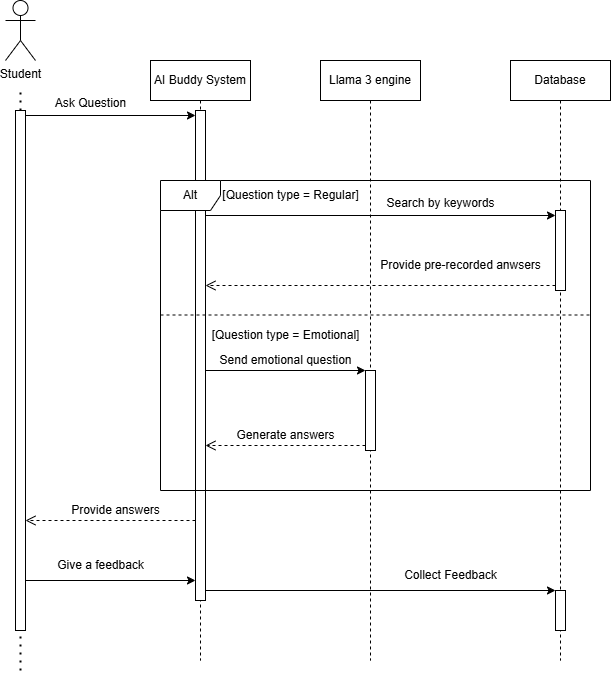

The diagram above was exported from draw.io. Its source (the exported page's mxGraphModel, read from the mxfile embedded in the PNG):
<mxGraphModel dx="1358" dy="801" grid="1" gridSize="10" guides="1" tooltips="1" connect="1" arrows="1" fold="1" page="1" pageScale="1" pageWidth="850" pageHeight="1100" math="0" shadow="0">
  <root>
    <mxCell id="0" />
    <mxCell id="1" parent="0" />
    <mxCell id="OGMCPxDkwAUIXrCA7007-1" value="Student" style="shape=umlActor;verticalLabelPosition=bottom;verticalAlign=top;html=1;outlineConnect=0;" parent="1" vertex="1">
      <mxGeometry x="75" y="40" width="30" height="60" as="geometry" />
    </mxCell>
    <mxCell id="OGMCPxDkwAUIXrCA7007-2" value="" style="endArrow=none;dashed=1;html=1;dashPattern=1 3;strokeWidth=2;rounded=0;" parent="1" source="OGMCPxDkwAUIXrCA7007-3" edge="1">
      <mxGeometry width="50" height="50" relative="1" as="geometry">
        <mxPoint x="90" y="640" as="sourcePoint" />
        <mxPoint x="90" y="130" as="targetPoint" />
      </mxGeometry>
    </mxCell>
    <mxCell id="OGMCPxDkwAUIXrCA7007-4" value="" style="endArrow=none;dashed=1;html=1;dashPattern=1 3;strokeWidth=2;rounded=0;" parent="1" target="OGMCPxDkwAUIXrCA7007-3" edge="1">
      <mxGeometry width="50" height="50" relative="1" as="geometry">
        <mxPoint x="90" y="710" as="sourcePoint" />
        <mxPoint x="90" y="180" as="targetPoint" />
      </mxGeometry>
    </mxCell>
    <mxCell id="OGMCPxDkwAUIXrCA7007-3" value="" style="html=1;points=[[0,0,0,0,5],[0,1,0,0,-5],[1,0,0,0,5],[1,1,0,0,-5]];perimeter=orthogonalPerimeter;outlineConnect=0;targetShapes=umlLifeline;portConstraint=eastwest;newEdgeStyle={&quot;curved&quot;:0,&quot;rounded&quot;:0};" parent="1" vertex="1">
      <mxGeometry x="85" y="150" width="10" height="520" as="geometry" />
    </mxCell>
    <mxCell id="OGMCPxDkwAUIXrCA7007-5" value="AI Buddy System" style="shape=umlLifeline;perimeter=lifelinePerimeter;whiteSpace=wrap;html=1;container=1;dropTarget=0;collapsible=0;recursiveResize=0;outlineConnect=0;portConstraint=eastwest;newEdgeStyle={&quot;curved&quot;:0,&quot;rounded&quot;:0};" parent="1" vertex="1">
      <mxGeometry x="220" y="100" width="100" height="600" as="geometry" />
    </mxCell>
    <mxCell id="OGMCPxDkwAUIXrCA7007-7" value="" style="html=1;points=[[0,0,0,0,5],[0,1,0,0,-5],[1,0,0,0,5],[1,1,0,0,-5]];perimeter=orthogonalPerimeter;outlineConnect=0;targetShapes=umlLifeline;portConstraint=eastwest;newEdgeStyle={&quot;curved&quot;:0,&quot;rounded&quot;:0};" parent="OGMCPxDkwAUIXrCA7007-5" vertex="1">
      <mxGeometry x="45" y="50" width="10" height="490" as="geometry" />
    </mxCell>
    <mxCell id="OGMCPxDkwAUIXrCA7007-6" value="Llama 3 engine" style="shape=umlLifeline;perimeter=lifelinePerimeter;whiteSpace=wrap;html=1;container=1;dropTarget=0;collapsible=0;recursiveResize=0;outlineConnect=0;portConstraint=eastwest;newEdgeStyle={&quot;curved&quot;:0,&quot;rounded&quot;:0};" parent="1" vertex="1">
      <mxGeometry x="390" y="100" width="100" height="600" as="geometry" />
    </mxCell>
    <mxCell id="OGMCPxDkwAUIXrCA7007-8" value="Database" style="shape=umlLifeline;perimeter=lifelinePerimeter;whiteSpace=wrap;html=1;container=1;dropTarget=0;collapsible=0;recursiveResize=0;outlineConnect=0;portConstraint=eastwest;newEdgeStyle={&quot;curved&quot;:0,&quot;rounded&quot;:0};" parent="1" vertex="1">
      <mxGeometry x="580" y="100" width="100" height="600" as="geometry" />
    </mxCell>
    <mxCell id="tRC3iOvtUxWmBBwkevrs-9" value="" style="html=1;points=[[0,0,0,0,5],[0,1,0,0,-5],[1,0,0,0,5],[1,1,0,0,-5]];perimeter=orthogonalPerimeter;outlineConnect=0;targetShapes=umlLifeline;portConstraint=eastwest;newEdgeStyle={&quot;curved&quot;:0,&quot;rounded&quot;:0};" vertex="1" parent="OGMCPxDkwAUIXrCA7007-8">
      <mxGeometry x="45" y="530" width="10" height="40" as="geometry" />
    </mxCell>
    <mxCell id="OGMCPxDkwAUIXrCA7007-9" value="" style="endArrow=classic;html=1;rounded=0;exitX=1;exitY=0;exitDx=0;exitDy=5;exitPerimeter=0;entryX=0;entryY=0;entryDx=0;entryDy=5;entryPerimeter=0;" parent="1" source="OGMCPxDkwAUIXrCA7007-3" target="OGMCPxDkwAUIXrCA7007-7" edge="1">
      <mxGeometry width="50" height="50" relative="1" as="geometry">
        <mxPoint x="400" y="430" as="sourcePoint" />
        <mxPoint x="450" y="380" as="targetPoint" />
      </mxGeometry>
    </mxCell>
    <mxCell id="OGMCPxDkwAUIXrCA7007-10" value="Ask Question" style="text;html=1;align=center;verticalAlign=middle;resizable=0;points=[];autosize=1;strokeColor=none;fillColor=none;" parent="1" vertex="1">
      <mxGeometry x="115" y="128" width="90" height="30" as="geometry" />
    </mxCell>
    <mxCell id="OGMCPxDkwAUIXrCA7007-11" value="Alt" style="shape=umlFrame;whiteSpace=wrap;html=1;pointerEvents=0;" parent="1" vertex="1">
      <mxGeometry x="230" y="220" width="430" height="310" as="geometry" />
    </mxCell>
    <mxCell id="OGMCPxDkwAUIXrCA7007-12" value="[Question type = Regular]" style="text;html=1;align=center;verticalAlign=middle;resizable=0;points=[];autosize=1;strokeColor=none;fillColor=none;" parent="1" vertex="1">
      <mxGeometry x="280" y="220" width="160" height="30" as="geometry" />
    </mxCell>
    <mxCell id="OGMCPxDkwAUIXrCA7007-13" value="[Question type = Emotional]" style="text;html=1;align=center;verticalAlign=middle;resizable=0;points=[];autosize=1;strokeColor=none;fillColor=none;" parent="1" vertex="1">
      <mxGeometry x="270" y="360" width="170" height="30" as="geometry" />
    </mxCell>
    <mxCell id="OGMCPxDkwAUIXrCA7007-14" value="" style="endArrow=none;dashed=1;html=1;rounded=0;exitX=-0.009;exitY=0.496;exitDx=0;exitDy=0;exitPerimeter=0;entryX=0.995;entryY=0.496;entryDx=0;entryDy=0;entryPerimeter=0;" parent="1" edge="1">
      <mxGeometry width="50" height="50" relative="1" as="geometry">
        <mxPoint x="230.0000000000001" y="354.50000000000006" as="sourcePoint" />
        <mxPoint x="661.7199999999999" y="354.50000000000006" as="targetPoint" />
      </mxGeometry>
    </mxCell>
    <mxCell id="OGMCPxDkwAUIXrCA7007-15" value="" style="html=1;points=[[0,0,0,0,5],[0,1,0,0,-5],[1,0,0,0,5],[1,1,0,0,-5]];perimeter=orthogonalPerimeter;outlineConnect=0;targetShapes=umlLifeline;portConstraint=eastwest;newEdgeStyle={&quot;curved&quot;:0,&quot;rounded&quot;:0};" parent="1" vertex="1">
      <mxGeometry x="625" y="250" width="10" height="80" as="geometry" />
    </mxCell>
    <mxCell id="OGMCPxDkwAUIXrCA7007-16" value="" style="endArrow=classic;html=1;rounded=0;entryX=0;entryY=0;entryDx=0;entryDy=5;entryPerimeter=0;" parent="1" source="OGMCPxDkwAUIXrCA7007-7" target="OGMCPxDkwAUIXrCA7007-15" edge="1">
      <mxGeometry width="50" height="50" relative="1" as="geometry">
        <mxPoint x="430" y="430" as="sourcePoint" />
        <mxPoint x="480" y="380" as="targetPoint" />
      </mxGeometry>
    </mxCell>
    <mxCell id="OGMCPxDkwAUIXrCA7007-17" value="Search by keywords" style="text;html=1;align=center;verticalAlign=middle;resizable=0;points=[];autosize=1;strokeColor=none;fillColor=none;" parent="1" vertex="1">
      <mxGeometry x="445" y="228" width="130" height="30" as="geometry" />
    </mxCell>
    <mxCell id="OGMCPxDkwAUIXrCA7007-18" value="" style="html=1;verticalAlign=bottom;endArrow=open;dashed=1;endSize=8;curved=0;rounded=0;exitX=0;exitY=1;exitDx=0;exitDy=-5;exitPerimeter=0;" parent="1" source="OGMCPxDkwAUIXrCA7007-15" target="OGMCPxDkwAUIXrCA7007-7" edge="1">
      <mxGeometry relative="1" as="geometry">
        <mxPoint x="538" y="320" as="sourcePoint" />
        <mxPoint x="313" y="320" as="targetPoint" />
      </mxGeometry>
    </mxCell>
    <mxCell id="OGMCPxDkwAUIXrCA7007-19" value="&lt;div style=&quot;text-align: start;&quot;&gt;&lt;span style=&quot;background-color: transparent; color: light-dark(rgb(0, 0, 0), rgb(255, 255, 255));&quot;&gt;Provide pre-recorded anwsers&lt;/span&gt;&lt;/div&gt;" style="text;html=1;align=center;verticalAlign=middle;resizable=0;points=[];autosize=1;strokeColor=none;fillColor=none;" parent="1" vertex="1">
      <mxGeometry x="440" y="290" width="180" height="30" as="geometry" />
    </mxCell>
    <mxCell id="OGMCPxDkwAUIXrCA7007-20" value="" style="html=1;points=[[0,0,0,0,5],[0,1,0,0,-5],[1,0,0,0,5],[1,1,0,0,-5]];perimeter=orthogonalPerimeter;outlineConnect=0;targetShapes=umlLifeline;portConstraint=eastwest;newEdgeStyle={&quot;curved&quot;:0,&quot;rounded&quot;:0};" parent="1" vertex="1">
      <mxGeometry x="435" y="410" width="10" height="80" as="geometry" />
    </mxCell>
    <mxCell id="OGMCPxDkwAUIXrCA7007-21" value="" style="endArrow=classic;html=1;rounded=0;" parent="1" edge="1" target="OGMCPxDkwAUIXrCA7007-20" source="OGMCPxDkwAUIXrCA7007-7">
      <mxGeometry width="50" height="50" relative="1" as="geometry">
        <mxPoint x="280" y="420" as="sourcePoint" />
        <mxPoint x="430" y="420" as="targetPoint" />
      </mxGeometry>
    </mxCell>
    <mxCell id="tRC3iOvtUxWmBBwkevrs-1" value="Send emotional question" style="text;html=1;align=center;verticalAlign=middle;resizable=0;points=[];autosize=1;strokeColor=none;fillColor=none;" vertex="1" parent="1">
      <mxGeometry x="275" y="385" width="160" height="30" as="geometry" />
    </mxCell>
    <mxCell id="tRC3iOvtUxWmBBwkevrs-3" value="" style="html=1;verticalAlign=bottom;endArrow=open;dashed=1;endSize=8;curved=0;rounded=0;exitX=0;exitY=1;exitDx=0;exitDy=-5;exitPerimeter=0;" edge="1" parent="1" source="OGMCPxDkwAUIXrCA7007-20" target="OGMCPxDkwAUIXrCA7007-7">
      <mxGeometry relative="1" as="geometry">
        <mxPoint x="695" y="490" as="sourcePoint" />
        <mxPoint x="270" y="490" as="targetPoint" />
      </mxGeometry>
    </mxCell>
    <mxCell id="tRC3iOvtUxWmBBwkevrs-4" value="Generate answers" style="text;html=1;align=center;verticalAlign=middle;resizable=0;points=[];autosize=1;strokeColor=none;fillColor=none;" vertex="1" parent="1">
      <mxGeometry x="295" y="460" width="120" height="30" as="geometry" />
    </mxCell>
    <mxCell id="tRC3iOvtUxWmBBwkevrs-5" value="" style="html=1;verticalAlign=bottom;endArrow=open;dashed=1;endSize=8;curved=0;rounded=0;" edge="1" parent="1">
      <mxGeometry relative="1" as="geometry">
        <mxPoint x="265" y="560" as="sourcePoint" />
        <mxPoint x="95" y="560" as="targetPoint" />
        <Array as="points">
          <mxPoint x="170" y="560" />
        </Array>
      </mxGeometry>
    </mxCell>
    <mxCell id="tRC3iOvtUxWmBBwkevrs-6" value="Provide answers" style="text;html=1;align=center;verticalAlign=middle;resizable=0;points=[];autosize=1;strokeColor=none;fillColor=none;" vertex="1" parent="1">
      <mxGeometry x="130" y="535" width="110" height="30" as="geometry" />
    </mxCell>
    <mxCell id="tRC3iOvtUxWmBBwkevrs-7" value="" style="endArrow=classic;html=1;rounded=0;" edge="1" parent="1">
      <mxGeometry width="50" height="50" relative="1" as="geometry">
        <mxPoint x="95" y="620" as="sourcePoint" />
        <mxPoint x="265" y="620" as="targetPoint" />
      </mxGeometry>
    </mxCell>
    <mxCell id="tRC3iOvtUxWmBBwkevrs-8" value="Give a feedback" style="text;html=1;align=center;verticalAlign=middle;resizable=0;points=[];autosize=1;strokeColor=none;fillColor=none;" vertex="1" parent="1">
      <mxGeometry x="115" y="590" width="110" height="30" as="geometry" />
    </mxCell>
    <mxCell id="tRC3iOvtUxWmBBwkevrs-11" value="" style="endArrow=classic;html=1;rounded=0;exitX=1;exitY=1;exitDx=0;exitDy=-5;exitPerimeter=0;" edge="1" parent="1">
      <mxGeometry width="50" height="50" relative="1" as="geometry">
        <mxPoint x="275" y="630" as="sourcePoint" />
        <mxPoint x="625" y="630" as="targetPoint" />
      </mxGeometry>
    </mxCell>
    <mxCell id="tRC3iOvtUxWmBBwkevrs-12" value="Collect Feedback" style="text;html=1;align=center;verticalAlign=middle;resizable=0;points=[];autosize=1;strokeColor=none;fillColor=none;" vertex="1" parent="1">
      <mxGeometry x="460" y="600" width="120" height="30" as="geometry" />
    </mxCell>
  </root>
</mxGraphModel>